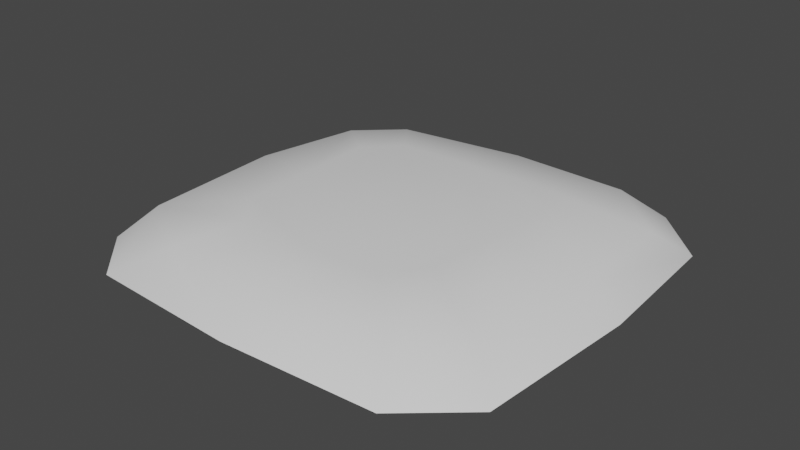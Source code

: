 # Source: bld_wheat_plant.blend  (saved by Blender 3.1.7; exported with 4.5.12 LTS)
import bpy
from mathutils import Matrix  # noqa: F401  (used for matrix-valued properties, if any)

bpy.ops.wm.read_factory_settings(use_empty=True)
scene = bpy.context.scene
scene.name = 'Scene'

# ---- collections
col_collection = bpy.data.collections.new('Collection'); scene.collection.children.link(col_collection)

# ---- world
world_world = bpy.data.worlds.new('World'); scene.world = world_world
world_world.use_nodes = True; world_world.node_tree.nodes.clear()
_N = world_world.node_tree.nodes; _L = world_world.node_tree.links
n0 = _N.new('ShaderNodeOutputWorld'); n0.name = 'World Output'; n0.location = (300, 300)
n1 = _N.new('ShaderNodeBackground'); n1.name = 'Background'; n1.location = (10, 300)
n1.inputs[0].default_value = (0.05088, 0.05088, 0.05088, 1.0)
_L.new(n1.outputs[0], n0.inputs[0])
n0.is_active_output = True
world_world.color = (0.05088, 0.05088, 0.05088)
world_world.use_sun_shadow = False
world_world.sun_shadow_jitter_overblur = 0.0

# ---- meshes
me_msh_farm_plot = bpy.data.meshes.new('msh_farm_plot')
me_msh_farm_plot.from_pydata([(-0.3775, -0.5, 0.0), (-0.5, -0.3775, 0.0), (-0.5, 0.3775, 0.0), (-0.3775, 0.5, 0.0), (0.5264, -0.3709, 0.0), (0.3775, -0.5, 0.0), (0.4039, 0.5, 0.0), (0.5374, 0.3687, 0.0), (-0.2597, -0.1819, 0.1), (-0.4403, -0.3002, 0.06854), (-0.1929, -0.2707, 0.1), (-0.2628, -0.4051, 0.06854), (-0.1863, 0.2597, 0.1), (-0.298, 0.4029, 0.06854), (-0.2641, 0.1819, 0.1), (-0.4051, 0.3046, 0.06854), (0.2729, 0.1841, 0.1), (0.4776, 0.2892, 0.06854), (0.1819, 0.2751, 0.1), (0.3156, 0.4359, 0.06854), (0.1775, -0.2641, 0.1), (0.331, -0.4271, 0.06854), (0.2399, -0.1731, 0.1), (0.4447, -0.298, 0.06854), (0.5571, 0.02198, 0.0), (0.2564, 0.005495, 0.1), (0.4864, 0.01868, 0.06854), (0.03077, 0.5198, 0.0), (-0.002198, 0.2674, 0.1), (0.02088, 0.4468, 0.06854), (-0.5286, 0.03956, 0.0), (-0.2619, -1.49e-08, 0.1), (-0.4578, 0.04726, 0.06854), (0.0, -0.5198, 0.0), (-0.007693, -0.2674, 0.1), (0.02308, -0.4468, 0.06854)], [], [(13, 3, 2, 15), (21, 5, 4, 23), (33, 35, 11, 0), (17, 7, 6, 19), (30, 32, 15, 2), (27, 29, 19, 6), (24, 26, 23, 4), (8, 10, 34, 31), (10, 8, 9, 11), (14, 12, 13, 15), (18, 16, 17, 19), (22, 20, 21, 23), (31, 14, 15, 32), (34, 10, 11, 35), (28, 18, 19, 29), (25, 22, 23, 26), (0, 11, 9, 1), (16, 25, 26, 17), (7, 17, 26, 24), (12, 28, 29, 13), (3, 13, 29, 27), (8, 31, 32, 9), (1, 9, 32, 30), (20, 34, 35, 21), (5, 21, 35, 33), (31, 28, 12, 14), (28, 25, 16, 18), (25, 34, 20, 22), (25, 28, 34), (28, 31, 34)])
me_msh_farm_plot.polygons.foreach_set('use_smooth', [True] * 30)
_uv = me_msh_farm_plot.uv_layers.new(name='UVMap')
_uv.uv.foreach_set('vector', [0.5463, 0.2859, 0.375, 0.2806, 0.375, 0.2194, 0.5463, 0.2141, 0.5463, 0.7859, 0.375, 0.7806, 0.375, 0.7194, 0.5463, 0.7141, 0.375, 0.875, 0.5463, 0.875, 0.5463, 0.9641, 0.375, 0.9694, 0.5463, 0.5359, 0.375, 0.5306, 0.375, 0.4694, 0.5463, 0.4641, 0.375, 0.125, 0.5463, 0.125, 0.5463, 0.2141, 0.375, 0.2194, 0.375, 0.375, 0.5463, 0.375, 0.5463, 0.4641, 0.375, 0.4694, 0.375, 0.625, 0.5463, 0.625, 0.5463, 0.7141, 0.375, 0.7194, 0.625, 0.8583, 0.625, 0.9166, 0.625, 0.8438, 0.625, 0.625, 0.625, 0.9166, 0.625, 0.8583, 0.625, 0.8852, 0.625, 0.9617, 0.625, 0.3917, 0.625, 0.3334, 0.625, 0.2883, 0.625, 0.3648, 0.625, 0.4791, 0.625, 0.5373, 0.5463, 0.5359, 0.5463, 0.4641, 0.625, 0.7127, 0.625, 0.7709, 0.5463, 0.7859, 0.5463, 0.7141, 0.625, 0.625, 0.625, 0.3917, 0.625, 0.3648, 0.625, 0.625, 0.625, 0.8438, 0.625, 0.9166, 0.5463, 0.9641, 0.5463, 0.875, 0.625, 0.4062, 0.625, 0.4791, 0.5463, 0.4641, 0.5463, 0.375, 0.625, 0.625, 0.625, 0.7127, 0.5463, 0.7141, 0.5463, 0.625, 0.4771, 0.0, 0.5785, 0.0, 0.5463, 0.03586, 0.375, 0.03062, 0.625, 0.5373, 0.625, 0.625, 0.5463, 0.625, 0.5463, 0.5359, 0.375, 0.5306, 0.5463, 0.5359, 0.5463, 0.625, 0.375, 0.625, 0.625, 0.3334, 0.625, 0.4062, 0.5463, 0.375, 0.5463, 0.2859, 0.375, 0.2806, 0.5463, 0.2859, 0.5463, 0.375, 0.375, 0.375, 0.625, 0.8583, 0.625, 0.625, 0.625, 0.625, 0.625, 0.8852, 0.375, 0.03062, 0.5463, 0.03586, 0.5463, 0.125, 0.375, 0.125, 0.625, 0.7709, 0.625, 0.8438, 0.5463, 0.875, 0.5463, 0.7859, 0.375, 0.7806, 0.5463, 0.7859, 0.5463, 0.875, 0.375, 0.875, 0.625, 0.625, 0.625, 0.4062, 0.625, 0.3334, 0.625, 0.3917, 0.625, 0.4062, 0.625, 0.625, 0.625, 0.5373, 0.625, 0.4791, 0.625, 0.625, 0.625, 0.8438, 0.625, 0.7709, 0.625, 0.7127, 0.625, 0.625, 0.625, 0.4062, 0.625, 0.8438, 0.625, 0.4062, 0.625, 0.625, 0.625, 0.8438])
me_msh_farm_plot.use_remesh_fix_poles = True
me_msh_farm_plot.use_remesh_preserve_attributes = False
me_msh_farm_plot.update()

# ---- objects
ob_farm_plot = bpy.data.objects.new('Farm Plot', me_msh_farm_plot)

# ---- transforms, parenting, visibility, modifiers, constraints
ob_farm_plot.location = (0.0, 0.0, 0.0)

# ---- collection membership
col_collection.objects.link(ob_farm_plot)

# ---- scene / render settings (as saved in the file)
scene.frame_start = 1; scene.frame_end = 250; scene.frame_set(1)
scene.render.engine = 'BLENDER_EEVEE_NEXT'
scene.cycles.sampling_pattern = 'TABULATED_SOBOL'
scene.cycles.use_light_tree = False
scene.view_settings.view_transform = 'Filmic'
bpy.context.view_layer.update()

# ---- added for rendering (the .blend has no active camera and no usable light): camera, sun
cam_auto = bpy.data.cameras.new('AutoCamera')
cam_auto.lens = 50.0
cam_auto.sensor_width = 36.0
cam_auto.clip_end = 1000.0
ob_auto_camera = bpy.data.objects.new('AutoCamera', cam_auto)
scene.collection.objects.link(ob_auto_camera)
ob_auto_camera.location = (1.40812, -1.6726, 1.16506)
ob_auto_camera.rotation_euler = (1.09748, -7.21219e-08, 0.694738)
scene.camera = ob_auto_camera
light_auto_sun = bpy.data.lights.new('AutoSun', 'SUN')
light_auto_sun.energy = 3.0
light_auto_sun.angle = 0.0523599
ob_auto_sun = bpy.data.objects.new('AutoSun', light_auto_sun)
scene.collection.objects.link(ob_auto_sun)
ob_auto_sun.rotation_euler = (0.872665, 0.174533, 0.523599)
bpy.context.view_layer.update()
